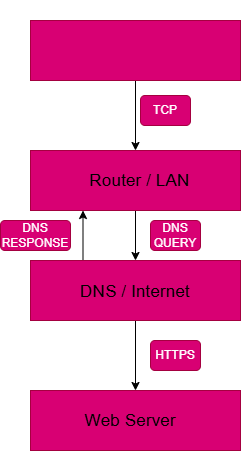

The diagram above was exported from draw.io. Its source (the exported page's mxGraphModel, read from the mxfile embedded in the PNG):
<mxGraphModel dx="860" dy="465" grid="1" gridSize="10" guides="1" tooltips="1" connect="1" arrows="1" fold="1" page="1" pageScale="1" pageWidth="850" pageHeight="1100" math="0" shadow="0">
  <root>
    <mxCell id="0" />
    <mxCell id="1" parent="0" />
    <mxCell id="YYxxEtGQxN9atUsIwPzV-11" edge="1" parent="1" source="YYxxEtGQxN9atUsIwPzV-1" style="edgeStyle=orthogonalEdgeStyle;rounded=0;orthogonalLoop=1;jettySize=auto;html=1;exitX=0.5;exitY=1;exitDx=0;exitDy=0;entryX=0.5;entryY=0;entryDx=0;entryDy=0;" target="YYxxEtGQxN9atUsIwPzV-2">
      <mxGeometry relative="1" as="geometry" />
    </mxCell>
    <mxCell id="YYxxEtGQxN9atUsIwPzV-1" parent="1" style="rounded=0;whiteSpace=wrap;html=1;fillColor=#d80073;strokeColor=#A50040;fontColor=#ffffff;" value="&lt;span style=&quot;color: light-dark(transparent, rgb(14, 11, 11));&quot;&gt;&lt;span style=&quot;font-family: monospace; font-size: 1px; text-align: start; white-space: nowrap;&quot;&gt;%3CmxGraphModel%3E%3Croot%3E%3CmxCell%20id%3D%220%22%2F%3E%3CmxCell%20id%3D%221%22%20parent%3D%220%22%2F%3E%3CmxCell%20id%3D%222%22%20parent%3D%221%22%20style%3D%22rounded%3D0%3BwhiteSpace%3Dwrap%3Bhtml%3D1%&lt;/span&gt;&lt;span id=&quot;docs-internal-guid-fced1e90-7fff-0b18-288d-73cbd65a0647&quot;&gt;&lt;p dir=&quot;ltr&quot; style=&quot;line-height:1.38;margin-top:0pt;margin-bottom:0pt;&quot;&gt;&lt;span style=&quot;font-size: 13pt; font-family: Arial, sans-serif; background-color: transparent; font-variant: normal; vertical-align: baseline; white-space: pre-wrap;&quot;&gt;&amp;nbsp;&lt;/span&gt;&lt;/p&gt;&lt;p dir=&quot;ltr&quot; style=&quot;line-height:1.38;margin-top:0pt;margin-bottom:0pt;&quot;&gt;&lt;span style=&quot;font-size: 13pt; font-family: Arial, sans-serif; background-color: transparent; font-variant: normal; vertical-align: baseline; white-space: pre-wrap;&quot;&gt;Laptop&amp;nbsp;&amp;nbsp;&amp;nbsp;&lt;/span&gt;&lt;/p&gt;&lt;p dir=&quot;ltr&quot; style=&quot;line-height:1.38;margin-top:0pt;margin-bottom:0pt;&quot;&gt;&lt;span style=&quot;background-color: transparent; font-family: Arial, sans-serif; font-size: 13pt; white-space: pre-wrap;&quot;&gt;&amp;nbsp;&lt;/span&gt;&lt;/p&gt;&lt;/span&gt;&lt;span style=&quot;font-family: monospace; font-size: 1px; text-align: start; white-space: nowrap;&quot;&gt;3BfillColor%3D%23d80073%3BstrokeColor%3D%23A50040%3BfontColor%3D%23ffffff%3B%22%20value%3D%22%22%20vertex%3D%221%22%3E%3CmxGeometry%20height%3D%2260%22%20width%3D%22210%22%20x%3D%22290%22%20y%3D%2270%22%20as%3D%22geometry%22%2F%3E%3C%2FmxCell%3E%3C%2Froot%3E%3C%2FmxGraphModel%3E&lt;/span&gt;&lt;/span&gt;" vertex="1">
      <mxGeometry height="60" width="210" x="290" y="80" as="geometry" />
    </mxCell>
    <mxCell id="YYxxEtGQxN9atUsIwPzV-12" edge="1" parent="1" source="YYxxEtGQxN9atUsIwPzV-2" style="edgeStyle=orthogonalEdgeStyle;rounded=0;orthogonalLoop=1;jettySize=auto;html=1;exitX=0.5;exitY=1;exitDx=0;exitDy=0;" target="YYxxEtGQxN9atUsIwPzV-3">
      <mxGeometry relative="1" as="geometry" />
    </mxCell>
    <mxCell id="YYxxEtGQxN9atUsIwPzV-2" parent="1" style="rounded=0;whiteSpace=wrap;html=1;fillColor=#d80073;fontColor=#ffffff;strokeColor=#A50040;" value="&lt;span id=&quot;docs-internal-guid-f9cce4b9-7fff-61cf-f391-5645991d4941&quot; style=&quot;color: light-dark(rgb(0, 0, 0), rgb(16, 15, 15));&quot;&gt;&lt;span style=&quot;font-size: 11pt; font-family: Arial, sans-serif; background-color: transparent; font-variant: normal; vertical-align: baseline; white-space: pre-wrap;&quot;&gt;&amp;nbsp;&lt;/span&gt;&lt;span style=&quot;font-size: 13pt; font-family: Arial, sans-serif; background-color: transparent; font-variant: normal; vertical-align: baseline; white-space: pre-wrap;&quot;&gt;&amp;nbsp;&amp;nbsp;Router / LAN &lt;/span&gt;&lt;/span&gt;" vertex="1">
      <mxGeometry height="60" width="210" x="290" y="210" as="geometry" />
    </mxCell>
    <mxCell id="YYxxEtGQxN9atUsIwPzV-13" edge="1" parent="1" source="YYxxEtGQxN9atUsIwPzV-3" style="edgeStyle=orthogonalEdgeStyle;rounded=0;orthogonalLoop=1;jettySize=auto;html=1;entryX=0.5;entryY=0;entryDx=0;entryDy=0;" target="YYxxEtGQxN9atUsIwPzV-4">
      <mxGeometry relative="1" as="geometry" />
    </mxCell>
    <mxCell id="YYxxEtGQxN9atUsIwPzV-18" edge="1" parent="1" source="YYxxEtGQxN9atUsIwPzV-3" style="edgeStyle=orthogonalEdgeStyle;rounded=0;orthogonalLoop=1;jettySize=auto;html=1;exitX=0.25;exitY=0;exitDx=0;exitDy=0;entryX=0.25;entryY=1;entryDx=0;entryDy=0;" target="YYxxEtGQxN9atUsIwPzV-2">
      <mxGeometry relative="1" as="geometry" />
    </mxCell>
    <mxCell id="YYxxEtGQxN9atUsIwPzV-3" parent="1" style="rounded=0;whiteSpace=wrap;html=1;fillColor=#d80073;fontColor=#ffffff;strokeColor=#A50040;" value="&lt;span id=&quot;docs-internal-guid-7d0d5e5b-7fff-a292-3b84-0bd0f34c2ad9&quot;&gt;&lt;p dir=&quot;ltr&quot; style=&quot;line-height:1.38;margin-top:0pt;margin-bottom:0pt;&quot;&gt;&lt;span style=&quot;font-size: 13pt; font-family: Arial, sans-serif; background-color: transparent; font-variant: normal; vertical-align: baseline; white-space: pre-wrap; color: light-dark(rgb(0, 0, 0), rgb(13, 12, 12));&quot;&gt;&amp;nbsp;&lt;/span&gt;&lt;/p&gt;&lt;p dir=&quot;ltr&quot; style=&quot;line-height:1.38;margin-top:0pt;margin-bottom:0pt;&quot;&gt;&lt;span style=&quot;font-size: 13pt; font-family: Arial, sans-serif; background-color: transparent; font-variant: normal; vertical-align: baseline; white-space: pre-wrap; color: light-dark(rgb(0, 0, 0), rgb(13, 12, 12));&quot;&gt;&lt;br&gt;&lt;/span&gt;&lt;/p&gt;&lt;p dir=&quot;ltr&quot; style=&quot;line-height:1.38;margin-top:0pt;margin-bottom:0pt;&quot;&gt;&lt;span style=&quot;font-size: 13pt; font-family: Arial, sans-serif; background-color: transparent; font-variant: normal; vertical-align: baseline; white-space: pre-wrap; color: light-dark(rgb(0, 0, 0), rgb(13, 12, 12));&quot;&gt;&amp;nbsp;DNS / Internet&amp;nbsp;&lt;/span&gt;&lt;/p&gt;&lt;p dir=&quot;ltr&quot; style=&quot;line-height:1.38;margin-top:0pt;margin-bottom:0pt;&quot;&gt;&lt;span style=&quot;font-size: 13pt; font-family: Arial, sans-serif; background-color: transparent; font-variant: normal; vertical-align: baseline; white-space: pre-wrap; color: light-dark(rgb(0, 0, 0), rgb(13, 12, 12));&quot;&gt;&amp;nbsp;&amp;nbsp;&amp;nbsp;&amp;nbsp;&amp;nbsp;&amp;nbsp;&amp;nbsp;&amp;nbsp;&lt;/span&gt;&lt;/p&gt;&lt;div&gt;&lt;span style=&quot;font-size: 13pt; font-family: Arial, sans-serif; color: rgb(0, 0, 0); background-color: transparent; font-variant: normal; vertical-align: baseline; white-space: pre-wrap;&quot;&gt;&lt;br&gt;&lt;/span&gt;&lt;/div&gt;&lt;/span&gt;" vertex="1">
      <mxGeometry height="60" width="210" x="290" y="320" as="geometry" />
    </mxCell>
    <mxCell id="YYxxEtGQxN9atUsIwPzV-4" parent="1" style="rounded=0;whiteSpace=wrap;html=1;fillColor=#d80073;fontColor=#ffffff;strokeColor=#A50040;" value="&lt;span id=&quot;docs-internal-guid-b060af23-7fff-bae6-8c69-64af8d544840&quot;&gt;&lt;p dir=&quot;ltr&quot; style=&quot;line-height:1.38;margin-top:0pt;margin-bottom:0pt;&quot;&gt;&lt;span style=&quot;font-size: 13pt; font-family: Arial, sans-serif; color: rgb(0, 0, 0); background-color: transparent; font-variant: normal; vertical-align: baseline; white-space: pre-wrap;&quot;&gt;&amp;nbsp;&lt;/span&gt;&lt;/p&gt;&lt;p dir=&quot;ltr&quot; style=&quot;line-height:1.38;margin-top:0pt;margin-bottom:0pt;&quot;&gt;&lt;span style=&quot;background-color: transparent; font-family: Arial, sans-serif; font-size: 13pt; white-space: pre-wrap; color: light-dark(rgb(0, 0, 0), rgb(19, 17, 17));&quot;&gt;&amp;nbsp;Web Server&amp;nbsp;&amp;nbsp;&amp;nbsp;&lt;/span&gt;&lt;/p&gt;&lt;p dir=&quot;ltr&quot; style=&quot;line-height:1.38;margin-top:0pt;margin-bottom:0pt;&quot;&gt;&lt;span style=&quot;font-size: 13pt; font-family: Arial, sans-serif; color: rgb(0, 0, 0); background-color: transparent; font-variant: normal; vertical-align: baseline; white-space: pre-wrap;&quot;&gt;&amp;nbsp;&amp;nbsp;&amp;nbsp;&amp;nbsp;&amp;nbsp;&amp;nbsp;&amp;nbsp;&amp;nbsp;&amp;nbsp;&amp;nbsp;&lt;/span&gt;&lt;/p&gt;&lt;/span&gt;" vertex="1">
      <mxGeometry height="60" width="210" x="290" y="450" as="geometry" />
    </mxCell>
    <mxCell id="YYxxEtGQxN9atUsIwPzV-14" parent="1" style="rounded=1;whiteSpace=wrap;html=1;fillColor=#d80073;fontColor=#ffffff;strokeColor=#A50040;" value="TCP" vertex="1">
      <mxGeometry height="30" width="50" x="400" y="155" as="geometry" />
    </mxCell>
    <mxCell id="YYxxEtGQxN9atUsIwPzV-15" parent="1" style="rounded=1;whiteSpace=wrap;html=1;fillColor=#d80073;fontColor=#ffffff;strokeColor=#A50040;" value="DNS QUERY" vertex="1">
      <mxGeometry height="30" width="50" x="410" y="280" as="geometry" />
    </mxCell>
    <mxCell id="YYxxEtGQxN9atUsIwPzV-19" parent="1" style="rounded=1;whiteSpace=wrap;html=1;fillColor=#d80073;fontColor=#ffffff;strokeColor=#A50040;" value="DNS RESPONSE" vertex="1">
      <mxGeometry height="30" width="70" x="260" y="280" as="geometry" />
    </mxCell>
    <mxCell id="YYxxEtGQxN9atUsIwPzV-20" parent="1" style="rounded=1;whiteSpace=wrap;html=1;fillColor=#d80073;fontColor=#ffffff;strokeColor=#A50040;" value="HTTPS" vertex="1">
      <mxGeometry height="30" width="50" x="410" y="400" as="geometry" />
    </mxCell>
  </root>
</mxGraphModel>